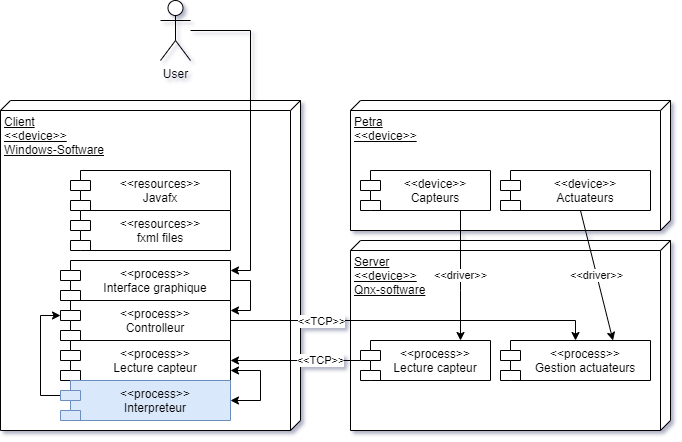

The diagram above was exported from draw.io. Its source (the exported page's mxGraphModel, read from the mxfile embedded in the PNG):
<mxGraphModel dx="1422" dy="705" grid="1" gridSize="10" guides="1" tooltips="1" connect="1" arrows="1" fold="1" page="1" pageScale="1" pageWidth="827" pageHeight="1169" math="0" shadow="0">
  <root>
    <mxCell id="0" />
    <mxCell id="1" parent="0" />
    <mxCell id="fCykO3ypJiW-lTjJr2o--1" value="Client&lt;br&gt;&amp;lt;&amp;lt;device&amp;gt;&amp;gt;&lt;br&gt;Windows-Software" style="verticalAlign=top;align=left;spacingTop=8;spacingLeft=2;spacingRight=12;shape=cube;size=10;direction=south;fontStyle=4;html=1;" vertex="1" parent="1">
      <mxGeometry x="110" y="150" width="300" height="330" as="geometry" />
    </mxCell>
    <mxCell id="fCykO3ypJiW-lTjJr2o--2" value="&lt;&lt;resources&gt;&gt;&#10;Javafx" style="shape=module;align=left;spacingLeft=20;align=center;verticalAlign=top;" vertex="1" parent="1">
      <mxGeometry x="180" y="220" width="160" height="40" as="geometry" />
    </mxCell>
    <mxCell id="fCykO3ypJiW-lTjJr2o--3" value="&lt;&lt;resources&gt;&gt;&#10;fxml files" style="shape=module;align=left;spacingLeft=20;align=center;verticalAlign=top;" vertex="1" parent="1">
      <mxGeometry x="180" y="260" width="160" height="40" as="geometry" />
    </mxCell>
    <mxCell id="fCykO3ypJiW-lTjJr2o--4" value="&lt;&lt;process&gt;&gt;&#10;Controlleur" style="shape=module;align=left;spacingLeft=20;align=center;verticalAlign=top;" vertex="1" parent="1">
      <mxGeometry x="170" y="350" width="170" height="40" as="geometry" />
    </mxCell>
    <mxCell id="fCykO3ypJiW-lTjJr2o--5" value="&lt;&lt;process&gt;&gt;&#10;Lecture capteur" style="shape=module;align=left;spacingLeft=20;align=center;verticalAlign=top;" vertex="1" parent="1">
      <mxGeometry x="170" y="390" width="170" height="40" as="geometry" />
    </mxCell>
    <mxCell id="fCykO3ypJiW-lTjJr2o--16" style="edgeStyle=orthogonalEdgeStyle;rounded=0;orthogonalLoop=1;jettySize=auto;html=1;entryX=0;entryY=0;entryDx=0;entryDy=15;entryPerimeter=0;exitX=0;exitY=0;exitDx=0;exitDy=15;exitPerimeter=0;" edge="1" parent="1" source="fCykO3ypJiW-lTjJr2o--6" target="fCykO3ypJiW-lTjJr2o--4">
      <mxGeometry relative="1" as="geometry" />
    </mxCell>
    <mxCell id="fCykO3ypJiW-lTjJr2o--18" style="edgeStyle=orthogonalEdgeStyle;rounded=0;orthogonalLoop=1;jettySize=auto;html=1;startArrow=classic;startFill=1;" edge="1" parent="1" source="fCykO3ypJiW-lTjJr2o--6">
      <mxGeometry relative="1" as="geometry">
        <mxPoint x="340" y="420" as="targetPoint" />
        <Array as="points">
          <mxPoint x="370" y="450" />
          <mxPoint x="370" y="420" />
          <mxPoint x="340" y="420" />
        </Array>
      </mxGeometry>
    </mxCell>
    <mxCell id="fCykO3ypJiW-lTjJr2o--6" value="&lt;&lt;process&gt;&gt;&#10;Interpreteur" style="shape=module;align=left;spacingLeft=20;align=center;verticalAlign=top;fillColor=#dae8fc;strokeColor=#6c8ebf;" vertex="1" parent="1">
      <mxGeometry x="170" y="430" width="170" height="40" as="geometry" />
    </mxCell>
    <mxCell id="fCykO3ypJiW-lTjJr2o--7" value="Server&lt;br&gt;&amp;lt;&amp;lt;device&amp;gt;&amp;gt;&lt;br&gt;Qnx-software" style="verticalAlign=top;align=left;spacingTop=8;spacingLeft=2;spacingRight=12;shape=cube;size=10;direction=south;fontStyle=4;html=1;" vertex="1" parent="1">
      <mxGeometry x="460" y="290" width="320" height="190" as="geometry" />
    </mxCell>
    <mxCell id="fCykO3ypJiW-lTjJr2o--19" value="&amp;lt;&amp;lt;TCP&amp;gt;&amp;gt;" style="edgeStyle=orthogonalEdgeStyle;rounded=0;orthogonalLoop=1;jettySize=auto;html=1;entryX=1;entryY=0.5;entryDx=0;entryDy=0;startArrow=none;startFill=0;" edge="1" parent="1" source="fCykO3ypJiW-lTjJr2o--8" target="fCykO3ypJiW-lTjJr2o--5">
      <mxGeometry x="-0.3846" relative="1" as="geometry">
        <mxPoint as="offset" />
      </mxGeometry>
    </mxCell>
    <mxCell id="fCykO3ypJiW-lTjJr2o--8" value="&lt;&lt;process&gt;&gt;&#10;Lecture capteur" style="shape=module;align=left;spacingLeft=20;align=center;verticalAlign=top;" vertex="1" parent="1">
      <mxGeometry x="470" y="390" width="130" height="40" as="geometry" />
    </mxCell>
    <mxCell id="fCykO3ypJiW-lTjJr2o--9" value="&lt;&lt;process&gt;&gt;&#10;Gestion actuateurs" style="shape=module;align=left;spacingLeft=20;align=center;verticalAlign=top;" vertex="1" parent="1">
      <mxGeometry x="610" y="390" width="150" height="40" as="geometry" />
    </mxCell>
    <mxCell id="fCykO3ypJiW-lTjJr2o--13" style="edgeStyle=orthogonalEdgeStyle;rounded=0;orthogonalLoop=1;jettySize=auto;html=1;" edge="1" parent="1" source="fCykO3ypJiW-lTjJr2o--11">
      <mxGeometry relative="1" as="geometry">
        <mxPoint x="340" y="360" as="targetPoint" />
        <Array as="points">
          <mxPoint x="360" y="330" />
          <mxPoint x="360" y="360" />
          <mxPoint x="340" y="360" />
        </Array>
      </mxGeometry>
    </mxCell>
    <mxCell id="fCykO3ypJiW-lTjJr2o--11" value="&lt;&lt;process&gt;&gt;&#10;Interface graphique" style="shape=module;align=left;spacingLeft=20;align=center;verticalAlign=top;" vertex="1" parent="1">
      <mxGeometry x="170" y="310" width="170" height="40" as="geometry" />
    </mxCell>
    <mxCell id="fCykO3ypJiW-lTjJr2o--14" style="edgeStyle=orthogonalEdgeStyle;rounded=0;orthogonalLoop=1;jettySize=auto;html=1;" edge="1" parent="1" source="fCykO3ypJiW-lTjJr2o--4" target="fCykO3ypJiW-lTjJr2o--9">
      <mxGeometry relative="1" as="geometry">
        <Array as="points">
          <mxPoint x="685" y="370" />
        </Array>
      </mxGeometry>
    </mxCell>
    <mxCell id="fCykO3ypJiW-lTjJr2o--20" value="&amp;lt;&amp;lt;TCP&amp;gt;&amp;gt;" style="edgeLabel;html=1;align=center;verticalAlign=middle;resizable=0;points=[];" vertex="1" connectable="0" parent="fCykO3ypJiW-lTjJr2o--14">
      <mxGeometry x="0.9123" y="-251" relative="1" as="geometry">
        <mxPoint x="-4" y="-4" as="offset" />
      </mxGeometry>
    </mxCell>
    <mxCell id="fCykO3ypJiW-lTjJr2o--21" value="Petra&lt;br&gt;&amp;lt;&amp;lt;device&amp;gt;&amp;gt;" style="verticalAlign=top;align=left;spacingTop=8;spacingLeft=2;spacingRight=12;shape=cube;size=10;direction=south;fontStyle=4;html=1;" vertex="1" parent="1">
      <mxGeometry x="460" y="150" width="320" height="130" as="geometry" />
    </mxCell>
    <mxCell id="fCykO3ypJiW-lTjJr2o--24" value="&amp;lt;&amp;lt;driver&amp;gt;&amp;gt;" style="edgeStyle=orthogonalEdgeStyle;rounded=0;orthogonalLoop=1;jettySize=auto;html=1;startArrow=none;startFill=0;" edge="1" parent="1" source="fCykO3ypJiW-lTjJr2o--22" target="fCykO3ypJiW-lTjJr2o--8">
      <mxGeometry relative="1" as="geometry">
        <Array as="points">
          <mxPoint x="570" y="340" />
          <mxPoint x="570" y="340" />
        </Array>
      </mxGeometry>
    </mxCell>
    <mxCell id="fCykO3ypJiW-lTjJr2o--22" value="&lt;&lt;device&gt;&gt;&#10;Capteurs" style="shape=module;align=left;spacingLeft=20;align=center;verticalAlign=top;" vertex="1" parent="1">
      <mxGeometry x="470" y="220" width="130" height="40" as="geometry" />
    </mxCell>
    <mxCell id="fCykO3ypJiW-lTjJr2o--25" value="&amp;lt;&amp;lt;driver&amp;gt;&amp;gt;" style="rounded=0;orthogonalLoop=1;jettySize=auto;html=1;entryX=0.75;entryY=0;entryDx=0;entryDy=0;startArrow=none;startFill=0;" edge="1" parent="1" source="fCykO3ypJiW-lTjJr2o--23" target="fCykO3ypJiW-lTjJr2o--9">
      <mxGeometry relative="1" as="geometry" />
    </mxCell>
    <mxCell id="fCykO3ypJiW-lTjJr2o--23" value="&lt;&lt;device&gt;&gt;&#10;Actuateurs" style="shape=module;align=left;spacingLeft=20;align=center;verticalAlign=top;" vertex="1" parent="1">
      <mxGeometry x="610" y="220" width="150" height="40" as="geometry" />
    </mxCell>
    <mxCell id="fCykO3ypJiW-lTjJr2o--28" style="edgeStyle=orthogonalEdgeStyle;rounded=0;orthogonalLoop=1;jettySize=auto;html=1;entryX=1;entryY=0.25;entryDx=0;entryDy=0;startArrow=none;startFill=0;" edge="1" parent="1" source="fCykO3ypJiW-lTjJr2o--26" target="fCykO3ypJiW-lTjJr2o--11">
      <mxGeometry relative="1" as="geometry">
        <Array as="points">
          <mxPoint x="360" y="320" />
        </Array>
      </mxGeometry>
    </mxCell>
    <mxCell id="fCykO3ypJiW-lTjJr2o--26" value="User" style="shape=umlActor;verticalLabelPosition=bottom;verticalAlign=top;html=1;" vertex="1" parent="1">
      <mxGeometry x="270" y="50" width="30" height="60" as="geometry" />
    </mxCell>
  </root>
</mxGraphModel>